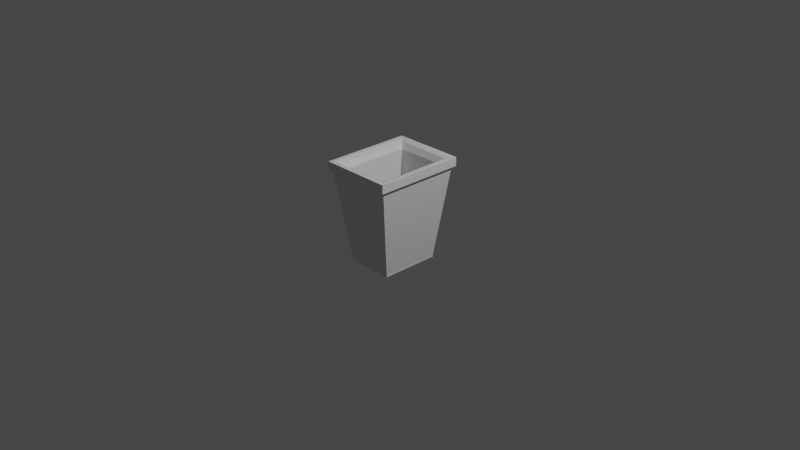 # Source: Bathroom_trashcan.blend  (saved by Blender 3.6.11; exported with 4.5.12 LTS)
import bpy
from mathutils import Matrix  # noqa: F401  (used for matrix-valued properties, if any)

bpy.ops.wm.read_factory_settings(use_empty=True)
scene = bpy.context.scene
scene.name = 'Scene'

# ---- collections
col_collection = bpy.data.collections.new('Collection'); scene.collection.children.link(col_collection)

# ---- materials (node trees are filled in below, after node groups)
mat_material = bpy.data.materials.new('Material')
mat_material.alpha_threshold = 0.0
mat_material.use_transparent_shadow = False
mat_material.roughness = 0.5
mat_material.line_color = (0.0, 0.0, 0.0, 1.0)

# ---- material node trees
mat_material.use_nodes = True; mat_material.node_tree.nodes.clear()
_N = mat_material.node_tree.nodes; _L = mat_material.node_tree.links
n0 = _N.new('ShaderNodeOutputMaterial'); n0.name = 'Material Output'; n0.location = (300, 300)
n1 = _N.new('ShaderNodeBsdfPrincipled'); n1.name = 'Principled BSDF'; n1.location = (10, 300)
n1.distribution = 'GGX'
n1.subsurface_method = 'RANDOM_WALK_SKIN'
n1.inputs[3].default_value = 1.45
n1.inputs[27].default_value = (0.0, 0.0, 0.0, 1.0)
n1.inputs[28].default_value = 1.0
_L.new(n1.outputs[0], n0.inputs[0])
n0.is_active_output = True

# ---- world
world_world = bpy.data.worlds.new('World'); scene.world = world_world
world_world.use_nodes = True; world_world.node_tree.nodes.clear()
_N = world_world.node_tree.nodes; _L = world_world.node_tree.links
n0 = _N.new('ShaderNodeOutputWorld'); n0.name = 'World Output'; n0.location = (300, 300)
n1 = _N.new('ShaderNodeBackground'); n1.name = 'Background'; n1.location = (10, 300)
n1.inputs[0].default_value = (0.05088, 0.05088, 0.05088, 1.0)
_L.new(n1.outputs[0], n0.inputs[0])
n0.is_active_output = True
world_world.color = (0.05088, 0.05088, 0.05088)
world_world.use_sun_shadow = False
world_world.sun_shadow_jitter_overblur = 0.0

# ---- cameras
cam_camera = bpy.data.cameras.new('Camera')
cam_camera.clip_end = 100.0
cam_camera.ortho_scale = 7.314

# ---- lights
light_light = bpy.data.lights.new('Light', 'POINT')
light_light.transmission_factor = 0.0
light_light.energy = 1000.0
light_light.shadow_soft_size = 0.1
light_light.shadow_maximum_resolution = 0.006
light_light.use_absolute_resolution = True

# ---- meshes
me_cube = bpy.data.meshes.new('Cube')
me_cube.from_pydata([(0.5829, 0.9934, 1.055), (0.3552, 0.7067, -1.0), (0.5829, -0.9934, 1.055), (0.3552, -0.7067, -1.0), (-0.9948, 0.9934, 1.055), (-0.7671, 0.7067, -1.0), (-0.9948, -0.9934, 1.055), (-0.7671, -0.7067, -1.0), (-0.7671, 0.7067, -1.057), (-0.7671, -0.7067, -1.057), (0.3552, 0.7067, -1.057), (0.3552, -0.7067, -1.057), (0.5829, -0.9934, 1.091), (-0.9948, -0.9934, 1.091), (0.5829, 0.9934, 1.091), (-0.9948, 0.9934, 1.091), (0.6501, -1.078, 1.143), (-1.062, -1.078, 1.143), (0.6501, 1.078, 1.143), (-1.062, 1.078, 1.143), (0.3725, -0.8254, 1.182), (-0.7869, -0.8254, 1.181), (0.3752, 0.833, 1.175), (-0.7899, 0.833, 1.174), (0.6501, -1.078, 1.35), (-1.062, -1.078, 1.35), (0.6501, 1.078, 1.35), (-1.062, 1.078, 1.35), (0.5646, -0.9926, 1.35), (-0.9765, -0.9926, 1.35), (0.5646, 0.9926, 1.35), (-0.9765, 0.9926, 1.35), (0.4584, -0.9189, 1.301), (-0.8678, -0.9189, 1.303), (0.4557, 0.9114, 1.308), (-0.8648, 0.9114, 1.31), (0.2899, -0.7179, -0.3911), (-0.7018, -0.7179, -0.3911), (0.2899, 0.7179, -0.3911), (-0.7018, 0.7179, -0.3911)], [], [(0, 4, 15, 14), (3, 2, 6, 7), (7, 6, 4, 5), (3, 7, 9, 11), (1, 0, 2, 3), (5, 4, 0, 1), (8, 10, 11, 9), (7, 5, 8, 9), (1, 3, 11, 10), (5, 1, 10, 8), (12, 14, 18, 16), (6, 2, 12, 13), (4, 6, 13, 15), (2, 0, 14, 12), (19, 17, 25, 27), (15, 13, 17, 19), (13, 12, 16, 17), (14, 15, 19, 18), (22, 23, 39, 38), (17, 16, 24, 25), (18, 19, 27, 26), (16, 18, 26, 24), (28, 29, 25, 24), (30, 28, 24, 26), (29, 31, 27, 25), (31, 30, 26, 27), (32, 33, 29, 28), (34, 32, 28, 30), (33, 35, 31, 29), (35, 34, 30, 31), (20, 21, 33, 32), (22, 20, 32, 34), (21, 23, 35, 33), (23, 22, 34, 35), (38, 39, 37, 36), (20, 22, 38, 36), (23, 21, 37, 39), (21, 20, 36, 37)])
_uv = me_cube.uv_layers.new(name='UVMap')
_uv.uv.foreach_set('vector', [0.625, 0.5, 0.625, 0.25, 0.625, 0.25, 0.625, 0.5, 0.375, 0.75, 0.625, 0.75, 0.625, 1.0, 0.375, 1.0, 0.375, 0.0, 0.625, 0.0, 0.625, 0.25, 0.375, 0.25, 0.375, 0.75, 0.375, 1.0, 0.375, 1.0, 0.375, 0.75, 0.375, 0.5, 0.625, 0.5, 0.625, 0.75, 0.375, 0.75, 0.375, 0.25, 0.625, 0.25, 0.625, 0.5, 0.375, 0.5, 0.125, 0.5, 0.375, 0.5, 0.375, 0.75, 0.125, 0.75, 0.375, 0.0, 0.375, 0.25, 0.375, 0.25, 0.375, 0.0, 0.375, 0.5, 0.375, 0.75, 0.375, 0.75, 0.375, 0.5, 0.375, 0.25, 0.375, 0.5, 0.375, 0.5, 0.375, 0.25, 0.625, 0.75, 0.625, 0.5, 0.625, 0.5, 0.625, 0.75, 0.625, 1.0, 0.625, 0.75, 0.625, 0.75, 0.625, 1.0, 0.625, 0.25, 0.625, 0.0, 0.625, 0.0, 0.625, 0.25, 0.625, 0.75, 0.625, 0.5, 0.625, 0.5, 0.625, 0.75, 0.625, 0.25, 0.625, 0.0, 0.625, 0.0, 0.625, 0.25, 0.625, 0.25, 0.625, 0.0, 0.625, 0.0, 0.625, 0.25, 0.625, 1.0, 0.625, 0.75, 0.625, 0.75, 0.625, 1.0, 0.625, 0.5, 0.625, 0.25, 0.625, 0.25, 0.625, 0.5, 0.6776, 0.5418, 0.8224, 0.5418, 0.8224, 0.5418, 0.6776, 0.5418, 0.625, 1.0, 0.625, 0.75, 0.625, 0.75, 0.625, 1.0, 0.625, 0.5, 0.625, 0.25, 0.625, 0.25, 0.625, 0.5, 0.625, 0.75, 0.625, 0.5, 0.625, 0.5, 0.625, 0.75, 0.6375, 0.7401, 0.8625, 0.7401, 0.875, 0.75, 0.625, 0.75, 0.6375, 0.5099, 0.6375, 0.7401, 0.625, 0.75, 0.625, 0.5, 0.8625, 0.7401, 0.8625, 0.5099, 0.875, 0.5, 0.875, 0.75, 0.8625, 0.5099, 0.6375, 0.5099, 0.625, 0.5, 0.875, 0.5, 0.6617, 0.7208, 0.8383, 0.7208, 0.8625, 0.7401, 0.6375, 0.7401, 0.6617, 0.5292, 0.6617, 0.7208, 0.6375, 0.7401, 0.6375, 0.5099, 0.8383, 0.7208, 0.8383, 0.5292, 0.8625, 0.5099, 0.8625, 0.7401, 0.8383, 0.5292, 0.6617, 0.5292, 0.6375, 0.5099, 0.8625, 0.5099, 0.6776, 0.7082, 0.8224, 0.7082, 0.8383, 0.7208, 0.6617, 0.7208, 0.6776, 0.5418, 0.6776, 0.7082, 0.6617, 0.7208, 0.6617, 0.5292, 0.8224, 0.7082, 0.8224, 0.5418, 0.8383, 0.5292, 0.8383, 0.7208, 0.8224, 0.5418, 0.6776, 0.5418, 0.6617, 0.5292, 0.8383, 0.5292, 0.6776, 0.5418, 0.8224, 0.5418, 0.8224, 0.7082, 0.6776, 0.7082, 0.6776, 0.7082, 0.6776, 0.5418, 0.6776, 0.5418, 0.6776, 0.7082, 0.8224, 0.5418, 0.8224, 0.7082, 0.8224, 0.7082, 0.8224, 0.5418, 0.8224, 0.7082, 0.6776, 0.7082, 0.6776, 0.7082, 0.8224, 0.7082])
me_cube.materials.append(mat_material)
me_cube.use_mirror_vertex_groups = False
me_cube.update()

# ---- objects
ob_cube = bpy.data.objects.new('Cube', me_cube)
ob_light = bpy.data.objects.new('Light', light_light)
ob_camera = bpy.data.objects.new('Camera', cam_camera)

# ---- transforms, parenting, visibility, modifiers, constraints
ob_cube.location = (0.0, 0.0, 0.0)
ob_cube.scale = (0.4623, 0.4623, 0.4623)
ob_cube.lock_rotations_4d = False
ob_cube.empty_display_type = 'ARROWS'
ob_cube.lineart.crease_threshold = 0.0
ob_light.location = (4.076, 1.005, 5.904)
ob_light.rotation_euler = (0.6503, 0.05522, 1.866)
ob_light.lock_rotations_4d = False
ob_light.empty_display_type = 'ARROWS'
ob_light.color = (0.0, 0.0, 0.0, 0.0)
ob_light.lineart.crease_threshold = 0.0
ob_camera.location = (7.359, -6.926, 4.958)
ob_camera.rotation_euler = (1.109, 0.0, 0.8149)
ob_camera.lock_rotations_4d = False
ob_camera.empty_display_type = 'ARROWS'
ob_camera.color = (0.0, 0.0, 0.0, 0.0)
ob_camera.display_type = 'WIRE'
ob_camera.lineart.crease_threshold = 0.0

# ---- collection membership
col_collection.objects.link(ob_cube)
col_collection.objects.link(ob_light)
col_collection.objects.link(ob_camera)

# ---- scene / render settings (as saved in the file)
scene.camera = ob_camera
scene.frame_start = 1; scene.frame_end = 250; scene.frame_set(1)
scene.render.engine = 'BLENDER_EEVEE_NEXT'
scene.cycles.sampling_pattern = 'TABULATED_SOBOL'
scene.view_settings.view_transform = 'Filmic'
bpy.context.view_layer.update()
